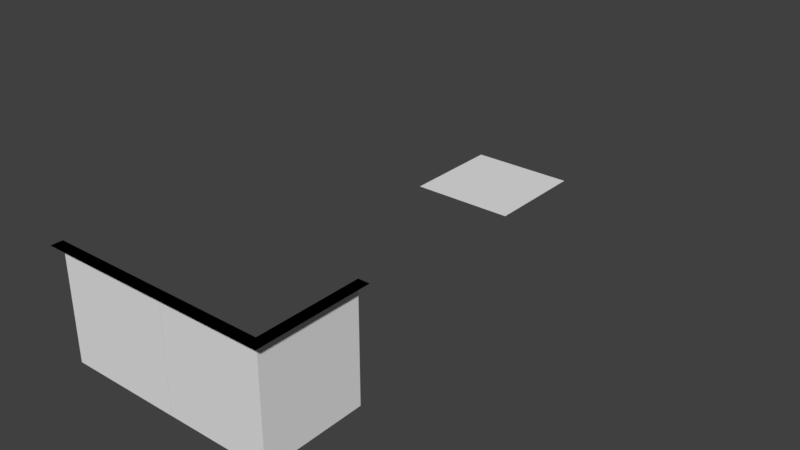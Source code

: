 # Source: Tiles_Dungeon_A.blend  (saved by Blender 2.79.0; exported with 4.5.12 LTS)
import bpy
from mathutils import Matrix  # noqa: F401  (used for matrix-valued properties, if any)

bpy.ops.wm.read_factory_settings(use_empty=True)
scene = bpy.context.scene
scene.name = 'Scene'

# ---- collections
col_collection_1 = bpy.data.collections.new('Collection 1'); scene.collection.children.link(col_collection_1)

# ---- materials (node trees are filled in below, after node groups)
mat_env_stone_wall_a_m = bpy.data.materials.new('Env_Stone_Wall_A_M')
mat_env_stone_wall_a_m.alpha_threshold = 0.0
mat_env_stone_wall_a_m.use_transparent_shadow = False
mat_env_stone_wall_a_m.roughness = 0.5
mat_env_stone_wall_a_m.line_color = (0.0, 0.0, 0.0, 1.0)
mat_black_m = bpy.data.materials.new('Black_M')
mat_black_m.alpha_threshold = 0.0
mat_black_m.use_transparent_shadow = False
mat_black_m.diffuse_color = (0.0, 0.0, 0.0, 1.0)
mat_black_m.roughness = 0.5
mat_env_stone_floor_a_m = bpy.data.materials.new('Env_Stone_Floor_A_M')
mat_env_stone_floor_a_m.alpha_threshold = 0.0
mat_env_stone_floor_a_m.use_transparent_shadow = False
mat_env_stone_floor_a_m.roughness = 0.5
mat_env_stone_floor_a_m.line_color = (0.0, 0.0, 0.0, 1.0)

# ---- material node trees

# ---- world
world_world = bpy.data.worlds.new('World'); scene.world = world_world
world_world.color = (0.05088, 0.05088, 0.05088)
world_world.use_sun_shadow = False
world_world.sun_shadow_jitter_overblur = 0.0
world_world.cycles.sampling_method = 'MANUAL'

# ---- meshes
me_cube_001 = bpy.data.meshes.new('Cube.001')
me_cube_001.from_pydata([(-1.0, 0.8, 0.0), (1.0, 0.8, 0.0), (1.0, 0.8, 2.0), (-1.0, 0.8, 2.0), (1.0, 1.0, 2.0), (-1.0, 1.0, 2.0)], [], [(0, 1, 2, 3), (5, 3, 2, 4)])
me_cube_001.polygons.foreach_set('material_index', [0, 1])
_uv = me_cube_001.uv_layers.new(name='UVMap')
_uv.uv.foreach_set('vector', [9.996e-05, 0.0001002, 0.9999, 9.996e-05, 0.9999, 0.9999, 9.996e-05, 0.9999, 0.9999, 0.9999, 0.8999, 0.9999, 0.8999, 0.0001, 0.9999, 9.998e-05])
me_cube_001.materials.append(mat_env_stone_wall_a_m)
me_cube_001.materials.append(mat_black_m)
me_cube_001.use_remesh_preserve_volume = False
me_cube_001.use_remesh_preserve_attributes = False
me_cube_001.use_mirror_vertex_groups = False
me_cube_001.update()
me_cube = bpy.data.meshes.new('Cube')
me_cube.from_pydata([(-1.0, -1.0, 0.0), (-1.0, 1.0, 0.0), (1.0, 1.0, 0.0), (1.0, -1.0, 0.0)], [], [(0, 3, 2, 1)])
_uv = me_cube.uv_layers.new(name='UVMap')
_uv.uv.foreach_set('vector', [0.9999, 0.9999, 0.0001002, 0.9999, 9.998e-05, 0.0001003, 0.9999, 9.998e-05])
me_cube.materials.append(mat_env_stone_floor_a_m)
me_cube.use_remesh_preserve_volume = False
me_cube.use_remesh_preserve_attributes = False
me_cube.use_mirror_vertex_groups = False
me_cube.update()
me_cube_002 = bpy.data.meshes.new('Cube.002')
me_cube_002.from_pydata([(1.0, 0.8, 0.0), (1.0, 0.8, 2.0), (1.0, 1.0, 2.0), (-0.8, -1.0, 1.192e-07), (-0.8, -1.0, 2.0), (-1.0, 1.0, 2.0), (-1.0, -1.0, 2.0), (-0.8, 0.8, 1.192e-07), (-0.8, 0.8, 2.0)], [], [(7, 0, 1, 8), (5, 8, 1, 2), (3, 7, 8, 4), (6, 4, 8, 5)])
me_cube_002.polygons.foreach_set('material_index', [0, 1, 0, 1])
_uv = me_cube_002.uv_layers.new(name='UVMap')
_uv.uv.foreach_set('vector', [-1.192e-07, 9.497e-05, 1.0, 9.485e-05, 1.0, 0.9999, 1.192e-07, 0.9999, 0.9999, 0.9999, 0.8999, 0.9999, 0.8999, 0.0001, 0.9999, 9.998e-05, 9.485e-05, 9.485e-05, 1.0, 9.488e-05, 1.0, 0.9999, 9.485e-05, 0.9999, 0.9999, 0.9999, 0.8999, 0.9999, 0.8999, 0.5, 0.9999, 9.998e-05])
me_cube_002.materials.append(mat_env_stone_wall_a_m)
me_cube_002.materials.append(mat_black_m)
me_cube_002.use_remesh_preserve_volume = False
me_cube_002.use_remesh_preserve_attributes = False
me_cube_002.use_mirror_vertex_groups = False
me_cube_002.update()

# ---- objects
ob_wall_stone_blue = bpy.data.objects.new('Wall_Stone_Blue', me_cube_001)
ob_floor_stone_blue = bpy.data.objects.new('Floor_Stone_Blue', me_cube)
ob_wall_corner_stone_blue = bpy.data.objects.new('Wall_Corner_Stone_Blue', me_cube_002)

# ---- transforms, parenting, visibility, modifiers, constraints
ob_wall_stone_blue.location = (0.0, -4.0, 0.0)
ob_wall_stone_blue.delta_rotation_euler = (0.0, -0.0, -3.142)
ob_wall_stone_blue.lock_rotations_4d = False
ob_wall_stone_blue.empty_display_type = 'ARROWS'
ob_wall_stone_blue.lineart.crease_threshold = 0.0
ob_floor_stone_blue.location = (0.0, 4.0, 0.0)
ob_floor_stone_blue.lock_rotations_4d = False
ob_floor_stone_blue.empty_display_type = 'ARROWS'
ob_floor_stone_blue.lineart.crease_threshold = 0.0
ob_wall_corner_stone_blue.location = (2.0, -4.0, 0.0)
ob_wall_corner_stone_blue.delta_rotation_euler = (0.0, -0.0, -3.142)
ob_wall_corner_stone_blue.lock_rotations_4d = False
ob_wall_corner_stone_blue.empty_display_type = 'ARROWS'
ob_wall_corner_stone_blue.lineart.crease_threshold = 0.0

# ---- collection membership
col_collection_1.objects.link(ob_wall_stone_blue)
col_collection_1.objects.link(ob_floor_stone_blue)
col_collection_1.objects.link(ob_wall_corner_stone_blue)

# ---- scene / render settings (as saved in the file)
scene.frame_start = 1; scene.frame_end = 250; scene.frame_set(1)
scene.render.engine = 'BLENDER_EEVEE_NEXT'
scene.render.resolution_percentage = 50
scene.render.dither_intensity = 0.0
scene.cycles.use_denoising = False
scene.cycles.samples = 128
scene.cycles.sampling_pattern = 'TABULATED_SOBOL'
scene.cycles.use_adaptive_sampling = False
scene.cycles.use_light_tree = False
scene.cycles.blur_glossy = 0.0
scene.cycles.sample_clamp_indirect = 0.0
scene.view_settings.view_transform = 'Standard'
bpy.context.view_layer.update()

# ---- added for rendering (the .blend has no active camera and no usable light): camera, sun
cam_auto = bpy.data.cameras.new('AutoCamera')
cam_auto.lens = 50.0
cam_auto.sensor_width = 36.0
cam_auto.clip_end = 1000.0
ob_auto_camera = bpy.data.objects.new('AutoCamera', cam_auto)
scene.collection.objects.link(ob_auto_camera)
ob_auto_camera.location = (11.1354, -12.1625, 9.1083)
ob_auto_camera.rotation_euler = (1.09748, -7.21219e-08, 0.694738)
scene.camera = ob_auto_camera
light_auto_sun = bpy.data.lights.new('AutoSun', 'SUN')
light_auto_sun.energy = 3.0
light_auto_sun.angle = 0.0523599
ob_auto_sun = bpy.data.objects.new('AutoSun', light_auto_sun)
scene.collection.objects.link(ob_auto_sun)
ob_auto_sun.rotation_euler = (0.872665, 0.174533, 0.523599)
bpy.context.view_layer.update()
